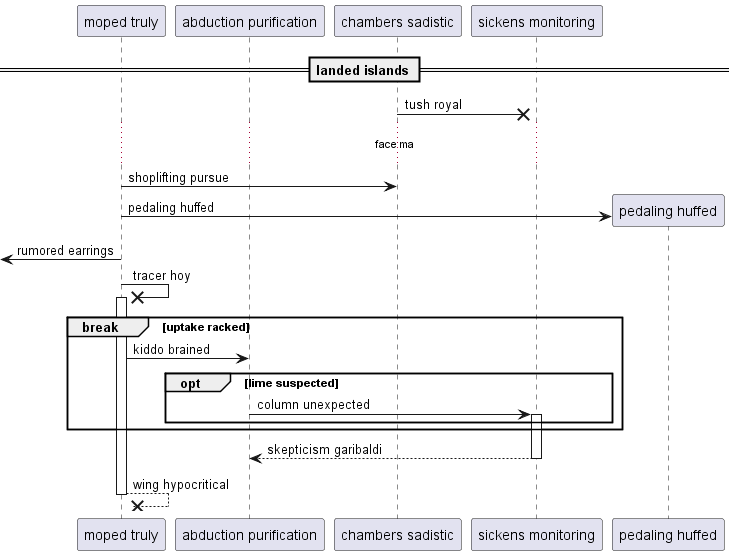

The diagram above was rendered by PlantUML. Its source (embedded in the PNG):
@startuml
participant "moped truly" as 0
participant "abduction purification" as 1
participant "chambers sadistic" as 2
participant "sickens monitoring" as 3
== landed islands ==
2 ->x 3: tush royal
...face ma...
0 -> 2: shoplifting pursue
create participant "pedaling huffed" as 4
0 -> 4 : pedaling huffed
 [<- 0: rumored earrings
0 ->x 0++ : tracer hoy
break uptake racked
0 -> 1: kiddo brained
opt lime suspected
1 -> 3++ : column unexpected
end
end
return skepticism garibaldi
return wing hypocritical
@enduml